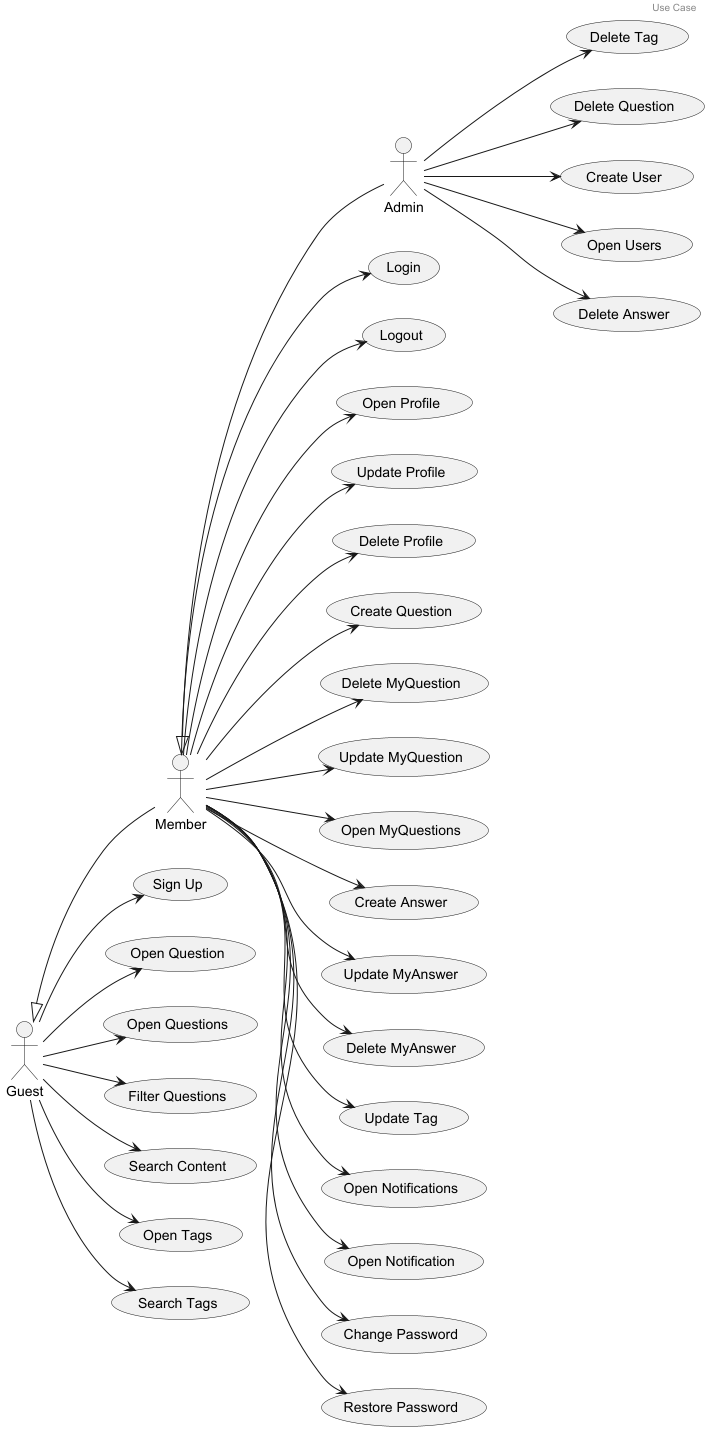

The diagram above was rendered by PlantUML. Its source (embedded in the PNG):
@startuml

header Use Case

actor Guest
actor Member
actor Admin

Guest <|-down- Member
Member <|-down- Admin

left to right direction

(Login) as UC1
(Logout) as UC2
(Sign Up) as UC3
(Open Profile) as UC4
(Update Profile) as UC5
(Delete Profile) as UC6
(Open Question) as UC7
(Create Question) as UC8
(Delete MyQuestion) as UC9
(Update MyQuestion) as UC10
(Open Questions) as UC11
(Filter Questions) as UC12
(Open MyQuestions) as UC13
(Create Answer) as UC14
(Update MyAnswer) as UC15
(Delete MyAnswer) as UC16
(Update Tag) as UC22
(Delete Tag) as UC24
(Search Content) as UC25
(Open Tags) as UC26
(Search Tags) as UC27
(Delete Question) as UC28
(Create User) as UC29
(Open Users) as UC30
(Delete Answer) as UC31
(Open Notifications) as UC33
(Open Notification) as UC34
(Change Password) as UC36
(Restore Password) as UC37

Guest --> UC7
Guest --> UC11
Guest --> UC25
Guest --> UC26
Guest --> UC27
Guest --> UC3
Guest --> UC12

Member --> UC1
Member --> UC2
Member --> UC4
Member --> UC5
Member --> UC6
Member --> UC8
Member --> UC9
Member --> UC10
Member --> UC13
Member --> UC14
Member --> UC15
Member --> UC16
Member --> UC22
Member --> UC33
Member --> UC34
Member --> UC36
Member --> UC37

Admin --> UC24
Admin --> UC28
Admin --> UC29
Admin --> UC30
Admin --> UC31

@enduml